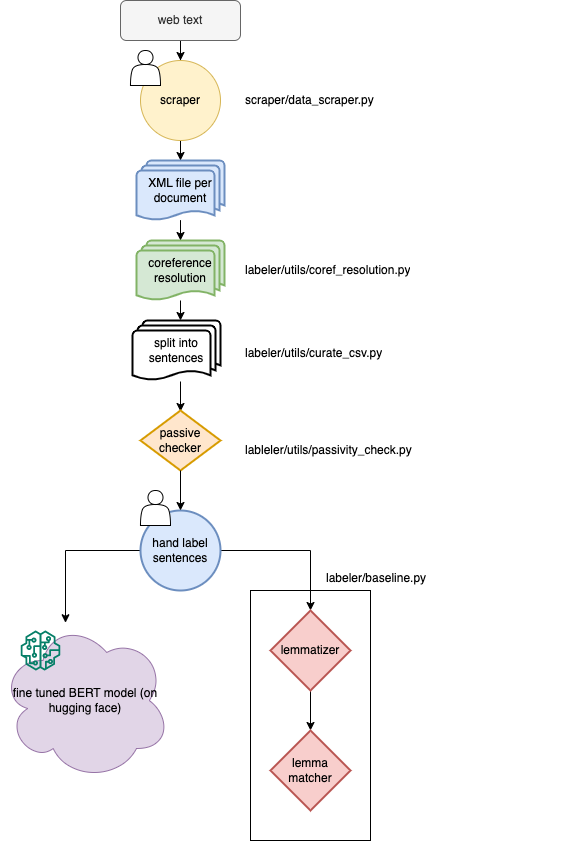

The diagram above was exported from draw.io. Its source (the exported page's mxGraphModel, read from the mxfile embedded in the PNG):
<mxGraphModel dx="1211" dy="1382" grid="1" gridSize="10" guides="1" tooltips="1" connect="1" arrows="1" fold="1" page="1" pageScale="1" pageWidth="827" pageHeight="1169" math="0" shadow="0">
  <root>
    <mxCell id="WIyWlLk6GJQsqaUBKTNV-0" />
    <mxCell id="WIyWlLk6GJQsqaUBKTNV-1" parent="WIyWlLk6GJQsqaUBKTNV-0" />
    <mxCell id="wsGOVYUnCWqC1unA0cVT-8" value="" style="edgeStyle=orthogonalEdgeStyle;rounded=0;orthogonalLoop=1;jettySize=auto;html=1;" edge="1" parent="WIyWlLk6GJQsqaUBKTNV-1" source="WIyWlLk6GJQsqaUBKTNV-3" target="wsGOVYUnCWqC1unA0cVT-3">
      <mxGeometry relative="1" as="geometry" />
    </mxCell>
    <mxCell id="WIyWlLk6GJQsqaUBKTNV-3" value="web text" style="rounded=1;whiteSpace=wrap;html=1;fontSize=12;glass=0;strokeWidth=1;shadow=0;fillColor=#f5f5f5;strokeColor=#666666;fontColor=#333333;" parent="WIyWlLk6GJQsqaUBKTNV-1" vertex="1">
      <mxGeometry x="160" y="80" width="120" height="40" as="geometry" />
    </mxCell>
    <mxCell id="wsGOVYUnCWqC1unA0cVT-7" value="" style="edgeStyle=orthogonalEdgeStyle;rounded=0;orthogonalLoop=1;jettySize=auto;html=1;" edge="1" parent="WIyWlLk6GJQsqaUBKTNV-1" source="wsGOVYUnCWqC1unA0cVT-3" target="wsGOVYUnCWqC1unA0cVT-6">
      <mxGeometry relative="1" as="geometry" />
    </mxCell>
    <mxCell id="wsGOVYUnCWqC1unA0cVT-3" value="scraper" style="ellipse;whiteSpace=wrap;html=1;fillColor=#fff2cc;strokeColor=#d6b656;rounded=1;glass=0;strokeWidth=1;shadow=0;" vertex="1" parent="WIyWlLk6GJQsqaUBKTNV-1">
      <mxGeometry x="180" y="140" width="80" height="80" as="geometry" />
    </mxCell>
    <mxCell id="wsGOVYUnCWqC1unA0cVT-10" value="" style="edgeStyle=orthogonalEdgeStyle;rounded=0;orthogonalLoop=1;jettySize=auto;html=1;" edge="1" parent="WIyWlLk6GJQsqaUBKTNV-1" source="wsGOVYUnCWqC1unA0cVT-6" target="wsGOVYUnCWqC1unA0cVT-9">
      <mxGeometry relative="1" as="geometry" />
    </mxCell>
    <mxCell id="wsGOVYUnCWqC1unA0cVT-6" value="XML file per document" style="strokeWidth=2;html=1;shape=mxgraph.flowchart.multi-document;whiteSpace=wrap;fillColor=#dae8fc;strokeColor=#6c8ebf;" vertex="1" parent="WIyWlLk6GJQsqaUBKTNV-1">
      <mxGeometry x="176" y="240" width="88" height="60" as="geometry" />
    </mxCell>
    <mxCell id="wsGOVYUnCWqC1unA0cVT-12" value="" style="edgeStyle=orthogonalEdgeStyle;rounded=0;orthogonalLoop=1;jettySize=auto;html=1;" edge="1" parent="WIyWlLk6GJQsqaUBKTNV-1" source="wsGOVYUnCWqC1unA0cVT-9">
      <mxGeometry relative="1" as="geometry">
        <mxPoint x="220" y="400" as="targetPoint" />
      </mxGeometry>
    </mxCell>
    <mxCell id="wsGOVYUnCWqC1unA0cVT-9" value="coreference resolution" style="strokeWidth=2;html=1;shape=mxgraph.flowchart.multi-document;whiteSpace=wrap;fillColor=#d5e8d4;strokeColor=#82b366;" vertex="1" parent="WIyWlLk6GJQsqaUBKTNV-1">
      <mxGeometry x="176" y="320" width="88" height="60" as="geometry" />
    </mxCell>
    <mxCell id="wsGOVYUnCWqC1unA0cVT-14" value="" style="edgeStyle=orthogonalEdgeStyle;rounded=0;orthogonalLoop=1;jettySize=auto;html=1;" edge="1" parent="WIyWlLk6GJQsqaUBKTNV-1">
      <mxGeometry relative="1" as="geometry">
        <mxPoint x="220" y="461" as="sourcePoint" />
        <mxPoint x="220" y="491" as="targetPoint" />
      </mxGeometry>
    </mxCell>
    <mxCell id="wsGOVYUnCWqC1unA0cVT-18" value="" style="edgeStyle=orthogonalEdgeStyle;rounded=0;orthogonalLoop=1;jettySize=auto;html=1;" edge="1" parent="WIyWlLk6GJQsqaUBKTNV-1" source="wsGOVYUnCWqC1unA0cVT-15" target="wsGOVYUnCWqC1unA0cVT-17">
      <mxGeometry relative="1" as="geometry" />
    </mxCell>
    <mxCell id="wsGOVYUnCWqC1unA0cVT-36" value="" style="edgeStyle=orthogonalEdgeStyle;rounded=0;orthogonalLoop=1;jettySize=auto;html=1;" edge="1" parent="WIyWlLk6GJQsqaUBKTNV-1" source="wsGOVYUnCWqC1unA0cVT-15" target="wsGOVYUnCWqC1unA0cVT-26">
      <mxGeometry relative="1" as="geometry">
        <mxPoint x="100" y="630" as="targetPoint" />
        <Array as="points">
          <mxPoint x="105" y="630" />
        </Array>
      </mxGeometry>
    </mxCell>
    <mxCell id="wsGOVYUnCWqC1unA0cVT-15" value="hand label sentences" style="ellipse;whiteSpace=wrap;html=1;strokeWidth=2;fillColor=#dae8fc;strokeColor=#6c8ebf;" vertex="1" parent="WIyWlLk6GJQsqaUBKTNV-1">
      <mxGeometry x="180" y="590" width="80" height="80" as="geometry" />
    </mxCell>
    <mxCell id="wsGOVYUnCWqC1unA0cVT-20" value="" style="edgeStyle=orthogonalEdgeStyle;rounded=0;orthogonalLoop=1;jettySize=auto;html=1;" edge="1" parent="WIyWlLk6GJQsqaUBKTNV-1" source="wsGOVYUnCWqC1unA0cVT-17" target="wsGOVYUnCWqC1unA0cVT-19">
      <mxGeometry relative="1" as="geometry" />
    </mxCell>
    <mxCell id="wsGOVYUnCWqC1unA0cVT-17" value="lemmatizer" style="rhombus;whiteSpace=wrap;html=1;fillColor=#f8cecc;strokeColor=#b85450;strokeWidth=2;" vertex="1" parent="WIyWlLk6GJQsqaUBKTNV-1">
      <mxGeometry x="310" y="690" width="80" height="80" as="geometry" />
    </mxCell>
    <mxCell id="wsGOVYUnCWqC1unA0cVT-19" value="lemma matcher" style="rhombus;whiteSpace=wrap;html=1;fillColor=#f8cecc;strokeColor=#b85450;strokeWidth=2;" vertex="1" parent="WIyWlLk6GJQsqaUBKTNV-1">
      <mxGeometry x="310" y="810" width="80" height="80" as="geometry" />
    </mxCell>
    <mxCell id="wsGOVYUnCWqC1unA0cVT-26" value="fine tuned BERT model (on hugging face)" style="ellipse;shape=cloud;whiteSpace=wrap;html=1;fillColor=#e1d5e7;strokeColor=#9673a6;" vertex="1" parent="WIyWlLk6GJQsqaUBKTNV-1">
      <mxGeometry x="40" y="700" width="170" height="160" as="geometry" />
    </mxCell>
    <mxCell id="wsGOVYUnCWqC1unA0cVT-31" value="scraper/data_scraper.py" style="text;strokeColor=none;fillColor=none;align=left;verticalAlign=middle;spacingLeft=4;spacingRight=4;overflow=hidden;points=[[0,0.5],[1,0.5]];portConstraint=eastwest;rotatable=0;whiteSpace=wrap;html=1;" vertex="1" parent="WIyWlLk6GJQsqaUBKTNV-1">
      <mxGeometry x="279" y="165" width="160" height="30" as="geometry" />
    </mxCell>
    <mxCell id="wsGOVYUnCWqC1unA0cVT-32" value="labeler/utils/coref_resolution.py" style="text;strokeColor=none;fillColor=none;align=left;verticalAlign=middle;spacingLeft=4;spacingRight=4;overflow=hidden;points=[[0,0.5],[1,0.5]];portConstraint=eastwest;rotatable=0;whiteSpace=wrap;html=1;" vertex="1" parent="WIyWlLk6GJQsqaUBKTNV-1">
      <mxGeometry x="279" y="335" width="260" height="30" as="geometry" />
    </mxCell>
    <mxCell id="wsGOVYUnCWqC1unA0cVT-33" value="lableler/utils/passivity_check.py" style="text;strokeColor=none;fillColor=none;align=left;verticalAlign=middle;spacingLeft=4;spacingRight=4;overflow=hidden;points=[[0,0.5],[1,0.5]];portConstraint=eastwest;rotatable=0;whiteSpace=wrap;html=1;" vertex="1" parent="WIyWlLk6GJQsqaUBKTNV-1">
      <mxGeometry x="279" y="515" width="260" height="30" as="geometry" />
    </mxCell>
    <mxCell id="wsGOVYUnCWqC1unA0cVT-34" value="labeler/utils/curate_csv.py" style="text;strokeColor=none;fillColor=none;align=left;verticalAlign=middle;spacingLeft=4;spacingRight=4;overflow=hidden;points=[[0,0.5],[1,0.5]];portConstraint=eastwest;rotatable=0;whiteSpace=wrap;html=1;" vertex="1" parent="WIyWlLk6GJQsqaUBKTNV-1">
      <mxGeometry x="279" y="405" width="260" height="55" as="geometry" />
    </mxCell>
    <mxCell id="wsGOVYUnCWqC1unA0cVT-37" value="labeler/baseline.py" style="text;strokeColor=none;fillColor=none;align=left;verticalAlign=middle;spacingLeft=4;spacingRight=4;overflow=hidden;points=[[0,0.5],[1,0.5]];portConstraint=eastwest;rotatable=0;whiteSpace=wrap;html=1;" vertex="1" parent="WIyWlLk6GJQsqaUBKTNV-1">
      <mxGeometry x="360" y="630" width="260" height="55" as="geometry" />
    </mxCell>
    <mxCell id="wsGOVYUnCWqC1unA0cVT-38" value="split into sentences" style="strokeWidth=2;html=1;shape=mxgraph.flowchart.multi-document;whiteSpace=wrap;" vertex="1" parent="WIyWlLk6GJQsqaUBKTNV-1">
      <mxGeometry x="172" y="400" width="88" height="60" as="geometry" />
    </mxCell>
    <mxCell id="wsGOVYUnCWqC1unA0cVT-41" value="passive checker" style="rhombus;whiteSpace=wrap;html=1;fillColor=#ffe6cc;strokeColor=#d79b00;strokeWidth=2;" vertex="1" parent="WIyWlLk6GJQsqaUBKTNV-1">
      <mxGeometry x="180" y="490" width="80" height="60" as="geometry" />
    </mxCell>
    <mxCell id="wsGOVYUnCWqC1unA0cVT-43" value="" style="endArrow=classic;html=1;rounded=0;exitX=0.5;exitY=1;exitDx=0;exitDy=0;entryX=0.5;entryY=0;entryDx=0;entryDy=0;" edge="1" parent="WIyWlLk6GJQsqaUBKTNV-1" source="wsGOVYUnCWqC1unA0cVT-41" target="wsGOVYUnCWqC1unA0cVT-15">
      <mxGeometry width="50" height="50" relative="1" as="geometry">
        <mxPoint x="490" y="690" as="sourcePoint" />
        <mxPoint x="540" y="640" as="targetPoint" />
      </mxGeometry>
    </mxCell>
    <mxCell id="wsGOVYUnCWqC1unA0cVT-53" value="" style="shape=actor;whiteSpace=wrap;html=1;" vertex="1" parent="WIyWlLk6GJQsqaUBKTNV-1">
      <mxGeometry x="170" y="130" width="30" height="35" as="geometry" />
    </mxCell>
    <mxCell id="wsGOVYUnCWqC1unA0cVT-54" value="" style="shape=actor;whiteSpace=wrap;html=1;" vertex="1" parent="WIyWlLk6GJQsqaUBKTNV-1">
      <mxGeometry x="180" y="570" width="30" height="35" as="geometry" />
    </mxCell>
    <mxCell id="wsGOVYUnCWqC1unA0cVT-55" value="" style="sketch=0;outlineConnect=0;fontColor=#232F3E;gradientColor=none;fillColor=#067F68;strokeColor=none;dashed=0;verticalLabelPosition=bottom;verticalAlign=top;align=center;html=1;fontSize=12;fontStyle=0;aspect=fixed;pointerEvents=1;shape=mxgraph.aws4.sagemaker_model;" vertex="1" parent="WIyWlLk6GJQsqaUBKTNV-1">
      <mxGeometry x="60" y="710" width="40" height="40" as="geometry" />
    </mxCell>
    <mxCell id="wsGOVYUnCWqC1unA0cVT-56" value="" style="rounded=0;whiteSpace=wrap;html=1;fillColor=none;" vertex="1" parent="WIyWlLk6GJQsqaUBKTNV-1">
      <mxGeometry x="290" y="670" width="120" height="250" as="geometry" />
    </mxCell>
  </root>
</mxGraphModel>